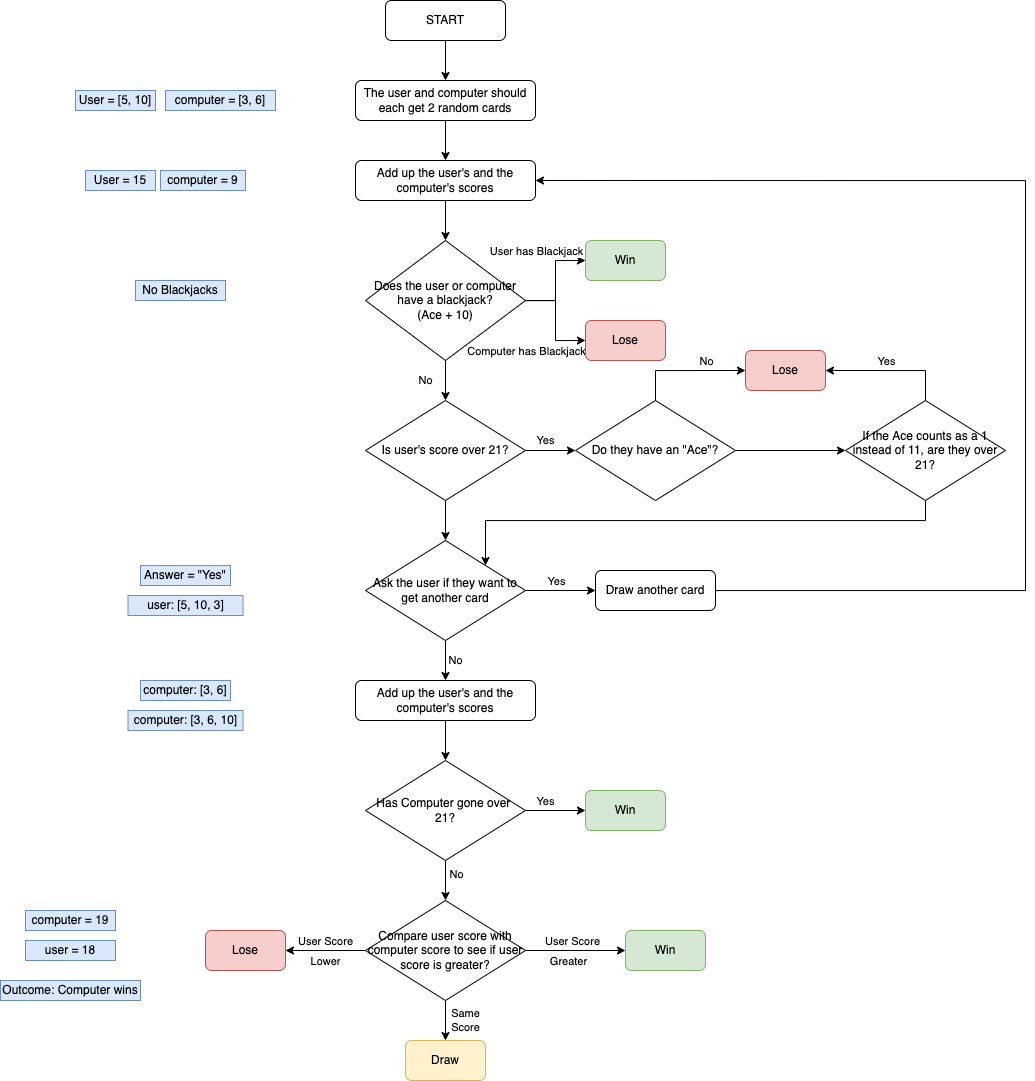

The diagram above was exported from draw.io. Its source (the exported page's mxGraphModel, read from the mxfile embedded in the PNG):
<mxGraphModel dx="1882" dy="767" grid="1" gridSize="10" guides="1" tooltips="1" connect="1" arrows="1" fold="1" page="1" pageScale="1" pageWidth="827" pageHeight="1169" math="0" shadow="0">
  <root>
    <mxCell id="WIyWlLk6GJQsqaUBKTNV-0" />
    <mxCell id="WIyWlLk6GJQsqaUBKTNV-1" parent="WIyWlLk6GJQsqaUBKTNV-0" />
    <mxCell id="8qOE_5TcshxDzKAYMOTX-5" style="edgeStyle=orthogonalEdgeStyle;rounded=0;orthogonalLoop=1;jettySize=auto;html=1;entryX=0.5;entryY=0;entryDx=0;entryDy=0;" edge="1" parent="WIyWlLk6GJQsqaUBKTNV-1" source="WIyWlLk6GJQsqaUBKTNV-3" target="8qOE_5TcshxDzKAYMOTX-0">
      <mxGeometry relative="1" as="geometry" />
    </mxCell>
    <mxCell id="WIyWlLk6GJQsqaUBKTNV-3" value="START" style="rounded=1;whiteSpace=wrap;html=1;fontSize=12;glass=0;strokeWidth=1;shadow=0;" parent="WIyWlLk6GJQsqaUBKTNV-1" vertex="1">
      <mxGeometry x="160" y="20" width="120" height="40" as="geometry" />
    </mxCell>
    <mxCell id="8qOE_5TcshxDzKAYMOTX-6" style="edgeStyle=orthogonalEdgeStyle;rounded=0;orthogonalLoop=1;jettySize=auto;html=1;entryX=0.5;entryY=0;entryDx=0;entryDy=0;" edge="1" parent="WIyWlLk6GJQsqaUBKTNV-1" source="8qOE_5TcshxDzKAYMOTX-0" target="8qOE_5TcshxDzKAYMOTX-1">
      <mxGeometry relative="1" as="geometry" />
    </mxCell>
    <mxCell id="8qOE_5TcshxDzKAYMOTX-0" value="The user and computer should each get 2 random cards" style="rounded=1;whiteSpace=wrap;html=1;fontSize=12;glass=0;strokeWidth=1;shadow=0;" vertex="1" parent="WIyWlLk6GJQsqaUBKTNV-1">
      <mxGeometry x="130" y="100" width="180" height="40" as="geometry" />
    </mxCell>
    <mxCell id="8qOE_5TcshxDzKAYMOTX-7" style="edgeStyle=orthogonalEdgeStyle;rounded=0;orthogonalLoop=1;jettySize=auto;html=1;" edge="1" parent="WIyWlLk6GJQsqaUBKTNV-1" source="8qOE_5TcshxDzKAYMOTX-1" target="8qOE_5TcshxDzKAYMOTX-2">
      <mxGeometry relative="1" as="geometry" />
    </mxCell>
    <mxCell id="8qOE_5TcshxDzKAYMOTX-1" value="Add up the user's and the computer's scores" style="rounded=1;whiteSpace=wrap;html=1;fontSize=12;glass=0;strokeWidth=1;shadow=0;" vertex="1" parent="WIyWlLk6GJQsqaUBKTNV-1">
      <mxGeometry x="130" y="180" width="180" height="40" as="geometry" />
    </mxCell>
    <mxCell id="8qOE_5TcshxDzKAYMOTX-11" value="No" style="edgeStyle=orthogonalEdgeStyle;rounded=0;orthogonalLoop=1;jettySize=auto;html=1;entryX=0.5;entryY=0;entryDx=0;entryDy=0;" edge="1" parent="WIyWlLk6GJQsqaUBKTNV-1" source="8qOE_5TcshxDzKAYMOTX-2" target="8qOE_5TcshxDzKAYMOTX-8">
      <mxGeometry y="-20" relative="1" as="geometry">
        <mxPoint as="offset" />
      </mxGeometry>
    </mxCell>
    <mxCell id="8qOE_5TcshxDzKAYMOTX-12" style="edgeStyle=orthogonalEdgeStyle;rounded=0;orthogonalLoop=1;jettySize=auto;html=1;entryX=0;entryY=0.5;entryDx=0;entryDy=0;" edge="1" parent="WIyWlLk6GJQsqaUBKTNV-1" source="8qOE_5TcshxDzKAYMOTX-2" target="8qOE_5TcshxDzKAYMOTX-3">
      <mxGeometry relative="1" as="geometry" />
    </mxCell>
    <mxCell id="8qOE_5TcshxDzKAYMOTX-13" value="User has Blackjack" style="edgeLabel;html=1;align=center;verticalAlign=middle;resizable=0;points=[];" vertex="1" connectable="0" parent="8qOE_5TcshxDzKAYMOTX-12">
      <mxGeometry x="0.25" y="-1" relative="1" as="geometry">
        <mxPoint x="-21" y="-17" as="offset" />
      </mxGeometry>
    </mxCell>
    <mxCell id="8qOE_5TcshxDzKAYMOTX-14" style="edgeStyle=orthogonalEdgeStyle;rounded=0;orthogonalLoop=1;jettySize=auto;html=1;entryX=0;entryY=0.5;entryDx=0;entryDy=0;" edge="1" parent="WIyWlLk6GJQsqaUBKTNV-1" source="8qOE_5TcshxDzKAYMOTX-2" target="8qOE_5TcshxDzKAYMOTX-4">
      <mxGeometry relative="1" as="geometry" />
    </mxCell>
    <mxCell id="8qOE_5TcshxDzKAYMOTX-15" value="Computer has Blackjack" style="edgeLabel;html=1;align=center;verticalAlign=middle;resizable=0;points=[];" vertex="1" connectable="0" parent="8qOE_5TcshxDzKAYMOTX-14">
      <mxGeometry x="0.48" y="1" relative="1" as="geometry">
        <mxPoint x="-34" y="11" as="offset" />
      </mxGeometry>
    </mxCell>
    <mxCell id="8qOE_5TcshxDzKAYMOTX-2" value="Does the user or computer have a blackjack?&lt;br&gt;(Ace + 10)" style="rhombus;whiteSpace=wrap;html=1;" vertex="1" parent="WIyWlLk6GJQsqaUBKTNV-1">
      <mxGeometry x="140" y="260" width="160" height="120" as="geometry" />
    </mxCell>
    <mxCell id="8qOE_5TcshxDzKAYMOTX-3" value="Win" style="rounded=1;whiteSpace=wrap;html=1;fillColor=#d5e8d4;strokeColor=#82b366;" vertex="1" parent="WIyWlLk6GJQsqaUBKTNV-1">
      <mxGeometry x="360" y="260" width="80" height="40" as="geometry" />
    </mxCell>
    <mxCell id="8qOE_5TcshxDzKAYMOTX-4" value="Lose" style="rounded=1;whiteSpace=wrap;html=1;fillColor=#f8cecc;strokeColor=#b85450;" vertex="1" parent="WIyWlLk6GJQsqaUBKTNV-1">
      <mxGeometry x="360" y="340" width="80" height="40" as="geometry" />
    </mxCell>
    <mxCell id="8qOE_5TcshxDzKAYMOTX-10" value="Yes" style="edgeStyle=orthogonalEdgeStyle;rounded=0;orthogonalLoop=1;jettySize=auto;html=1;entryX=0;entryY=0.5;entryDx=0;entryDy=0;" edge="1" parent="WIyWlLk6GJQsqaUBKTNV-1" source="8qOE_5TcshxDzKAYMOTX-8" target="8qOE_5TcshxDzKAYMOTX-9">
      <mxGeometry x="-0.2" y="10" relative="1" as="geometry">
        <mxPoint as="offset" />
      </mxGeometry>
    </mxCell>
    <mxCell id="8qOE_5TcshxDzKAYMOTX-24" style="edgeStyle=orthogonalEdgeStyle;rounded=0;orthogonalLoop=1;jettySize=auto;html=1;entryX=0.5;entryY=0;entryDx=0;entryDy=0;" edge="1" parent="WIyWlLk6GJQsqaUBKTNV-1" source="8qOE_5TcshxDzKAYMOTX-8" target="8qOE_5TcshxDzKAYMOTX-23">
      <mxGeometry relative="1" as="geometry" />
    </mxCell>
    <mxCell id="8qOE_5TcshxDzKAYMOTX-8" value="Is user's score over 21?" style="rhombus;whiteSpace=wrap;html=1;" vertex="1" parent="WIyWlLk6GJQsqaUBKTNV-1">
      <mxGeometry x="140" y="420" width="160" height="100" as="geometry" />
    </mxCell>
    <mxCell id="8qOE_5TcshxDzKAYMOTX-18" style="edgeStyle=orthogonalEdgeStyle;rounded=0;orthogonalLoop=1;jettySize=auto;html=1;entryX=0;entryY=0.5;entryDx=0;entryDy=0;" edge="1" parent="WIyWlLk6GJQsqaUBKTNV-1" source="8qOE_5TcshxDzKAYMOTX-9" target="8qOE_5TcshxDzKAYMOTX-17">
      <mxGeometry relative="1" as="geometry" />
    </mxCell>
    <mxCell id="8qOE_5TcshxDzKAYMOTX-19" style="edgeStyle=orthogonalEdgeStyle;rounded=0;orthogonalLoop=1;jettySize=auto;html=1;entryX=0;entryY=0.5;entryDx=0;entryDy=0;" edge="1" parent="WIyWlLk6GJQsqaUBKTNV-1" source="8qOE_5TcshxDzKAYMOTX-9" target="8qOE_5TcshxDzKAYMOTX-16">
      <mxGeometry relative="1" as="geometry">
        <Array as="points">
          <mxPoint x="430" y="390" />
        </Array>
      </mxGeometry>
    </mxCell>
    <mxCell id="8qOE_5TcshxDzKAYMOTX-20" value="No" style="edgeLabel;html=1;align=center;verticalAlign=middle;resizable=0;points=[];" vertex="1" connectable="0" parent="8qOE_5TcshxDzKAYMOTX-19">
      <mxGeometry x="-0.05" y="2" relative="1" as="geometry">
        <mxPoint x="23" y="-8" as="offset" />
      </mxGeometry>
    </mxCell>
    <mxCell id="8qOE_5TcshxDzKAYMOTX-9" value="Do they have an &quot;Ace&quot;?" style="rhombus;whiteSpace=wrap;html=1;" vertex="1" parent="WIyWlLk6GJQsqaUBKTNV-1">
      <mxGeometry x="350" y="420" width="160" height="100" as="geometry" />
    </mxCell>
    <mxCell id="8qOE_5TcshxDzKAYMOTX-16" value="Lose" style="rounded=1;whiteSpace=wrap;html=1;fillColor=#f8cecc;strokeColor=#b85450;" vertex="1" parent="WIyWlLk6GJQsqaUBKTNV-1">
      <mxGeometry x="520" y="370" width="80" height="40" as="geometry" />
    </mxCell>
    <mxCell id="8qOE_5TcshxDzKAYMOTX-21" style="edgeStyle=orthogonalEdgeStyle;rounded=0;orthogonalLoop=1;jettySize=auto;html=1;entryX=1;entryY=0.5;entryDx=0;entryDy=0;" edge="1" parent="WIyWlLk6GJQsqaUBKTNV-1" source="8qOE_5TcshxDzKAYMOTX-17" target="8qOE_5TcshxDzKAYMOTX-16">
      <mxGeometry relative="1" as="geometry">
        <Array as="points">
          <mxPoint x="700" y="390" />
        </Array>
      </mxGeometry>
    </mxCell>
    <mxCell id="8qOE_5TcshxDzKAYMOTX-22" value="Yes" style="edgeLabel;html=1;align=center;verticalAlign=middle;resizable=0;points=[];" vertex="1" connectable="0" parent="8qOE_5TcshxDzKAYMOTX-21">
      <mxGeometry x="0.3231" y="-1" relative="1" as="geometry">
        <mxPoint x="16" y="-9" as="offset" />
      </mxGeometry>
    </mxCell>
    <mxCell id="8qOE_5TcshxDzKAYMOTX-25" style="edgeStyle=orthogonalEdgeStyle;rounded=0;orthogonalLoop=1;jettySize=auto;html=1;entryX=1;entryY=0;entryDx=0;entryDy=0;" edge="1" parent="WIyWlLk6GJQsqaUBKTNV-1" source="8qOE_5TcshxDzKAYMOTX-17" target="8qOE_5TcshxDzKAYMOTX-23">
      <mxGeometry relative="1" as="geometry">
        <Array as="points">
          <mxPoint x="700" y="540" />
          <mxPoint x="260" y="540" />
        </Array>
      </mxGeometry>
    </mxCell>
    <mxCell id="8qOE_5TcshxDzKAYMOTX-17" value="If the Ace counts as a 1 instead of 11, are they over 21?" style="rhombus;whiteSpace=wrap;html=1;" vertex="1" parent="WIyWlLk6GJQsqaUBKTNV-1">
      <mxGeometry x="620" y="420" width="160" height="100" as="geometry" />
    </mxCell>
    <mxCell id="8qOE_5TcshxDzKAYMOTX-27" style="edgeStyle=orthogonalEdgeStyle;rounded=0;orthogonalLoop=1;jettySize=auto;html=1;entryX=0;entryY=0.5;entryDx=0;entryDy=0;" edge="1" parent="WIyWlLk6GJQsqaUBKTNV-1" source="8qOE_5TcshxDzKAYMOTX-23" target="8qOE_5TcshxDzKAYMOTX-26">
      <mxGeometry relative="1" as="geometry" />
    </mxCell>
    <mxCell id="8qOE_5TcshxDzKAYMOTX-28" value="Yes" style="edgeLabel;html=1;align=center;verticalAlign=middle;resizable=0;points=[];" vertex="1" connectable="0" parent="8qOE_5TcshxDzKAYMOTX-27">
      <mxGeometry x="0.0571" y="1" relative="1" as="geometry">
        <mxPoint x="-7" y="-9" as="offset" />
      </mxGeometry>
    </mxCell>
    <mxCell id="8qOE_5TcshxDzKAYMOTX-32" value="No" style="edgeStyle=orthogonalEdgeStyle;rounded=0;orthogonalLoop=1;jettySize=auto;html=1;entryX=0.5;entryY=0;entryDx=0;entryDy=0;" edge="1" parent="WIyWlLk6GJQsqaUBKTNV-1" source="8qOE_5TcshxDzKAYMOTX-23" target="8qOE_5TcshxDzKAYMOTX-31">
      <mxGeometry y="10" relative="1" as="geometry">
        <mxPoint as="offset" />
      </mxGeometry>
    </mxCell>
    <mxCell id="8qOE_5TcshxDzKAYMOTX-23" value="Ask the user if they want to get another card" style="rhombus;whiteSpace=wrap;html=1;" vertex="1" parent="WIyWlLk6GJQsqaUBKTNV-1">
      <mxGeometry x="140" y="560" width="160" height="100" as="geometry" />
    </mxCell>
    <mxCell id="8qOE_5TcshxDzKAYMOTX-29" style="edgeStyle=orthogonalEdgeStyle;rounded=0;orthogonalLoop=1;jettySize=auto;html=1;entryX=1;entryY=0.5;entryDx=0;entryDy=0;" edge="1" parent="WIyWlLk6GJQsqaUBKTNV-1" source="8qOE_5TcshxDzKAYMOTX-26" target="8qOE_5TcshxDzKAYMOTX-1">
      <mxGeometry relative="1" as="geometry">
        <Array as="points">
          <mxPoint x="800" y="610" />
          <mxPoint x="800" y="200" />
        </Array>
      </mxGeometry>
    </mxCell>
    <mxCell id="8qOE_5TcshxDzKAYMOTX-26" value="Draw another card" style="rounded=1;whiteSpace=wrap;html=1;fontSize=12;glass=0;strokeWidth=1;shadow=0;" vertex="1" parent="WIyWlLk6GJQsqaUBKTNV-1">
      <mxGeometry x="370" y="590" width="120" height="40" as="geometry" />
    </mxCell>
    <mxCell id="8qOE_5TcshxDzKAYMOTX-35" style="edgeStyle=orthogonalEdgeStyle;rounded=0;orthogonalLoop=1;jettySize=auto;html=1;entryX=0.5;entryY=0;entryDx=0;entryDy=0;" edge="1" parent="WIyWlLk6GJQsqaUBKTNV-1" source="8qOE_5TcshxDzKAYMOTX-31" target="8qOE_5TcshxDzKAYMOTX-34">
      <mxGeometry relative="1" as="geometry" />
    </mxCell>
    <mxCell id="8qOE_5TcshxDzKAYMOTX-31" value="Add up the user's and the computer's scores" style="rounded=1;whiteSpace=wrap;html=1;fontSize=12;glass=0;strokeWidth=1;shadow=0;" vertex="1" parent="WIyWlLk6GJQsqaUBKTNV-1">
      <mxGeometry x="130" y="700" width="180" height="40" as="geometry" />
    </mxCell>
    <mxCell id="8qOE_5TcshxDzKAYMOTX-37" style="edgeStyle=orthogonalEdgeStyle;rounded=0;orthogonalLoop=1;jettySize=auto;html=1;entryX=0;entryY=0.5;entryDx=0;entryDy=0;" edge="1" parent="WIyWlLk6GJQsqaUBKTNV-1" source="8qOE_5TcshxDzKAYMOTX-34" target="8qOE_5TcshxDzKAYMOTX-36">
      <mxGeometry relative="1" as="geometry" />
    </mxCell>
    <mxCell id="8qOE_5TcshxDzKAYMOTX-38" value="Yes" style="edgeLabel;html=1;align=center;verticalAlign=middle;resizable=0;points=[];" vertex="1" connectable="0" parent="8qOE_5TcshxDzKAYMOTX-37">
      <mxGeometry x="-0.3615" y="3" relative="1" as="geometry">
        <mxPoint x="1" y="-7" as="offset" />
      </mxGeometry>
    </mxCell>
    <mxCell id="8qOE_5TcshxDzKAYMOTX-48" style="edgeStyle=orthogonalEdgeStyle;rounded=0;orthogonalLoop=1;jettySize=auto;html=1;entryX=0.5;entryY=0;entryDx=0;entryDy=0;" edge="1" parent="WIyWlLk6GJQsqaUBKTNV-1" source="8qOE_5TcshxDzKAYMOTX-34" target="8qOE_5TcshxDzKAYMOTX-39">
      <mxGeometry relative="1" as="geometry" />
    </mxCell>
    <mxCell id="8qOE_5TcshxDzKAYMOTX-49" value="No" style="edgeLabel;html=1;align=center;verticalAlign=middle;resizable=0;points=[];" vertex="1" connectable="0" parent="8qOE_5TcshxDzKAYMOTX-48">
      <mxGeometry x="-0.3115" y="-1" relative="1" as="geometry">
        <mxPoint x="11" as="offset" />
      </mxGeometry>
    </mxCell>
    <mxCell id="8qOE_5TcshxDzKAYMOTX-34" value="Has Computer gone over &lt;br&gt;21?" style="rhombus;whiteSpace=wrap;html=1;" vertex="1" parent="WIyWlLk6GJQsqaUBKTNV-1">
      <mxGeometry x="140" y="780" width="160" height="100" as="geometry" />
    </mxCell>
    <mxCell id="8qOE_5TcshxDzKAYMOTX-36" value="Win" style="rounded=1;whiteSpace=wrap;html=1;fillColor=#d5e8d4;strokeColor=#82b366;" vertex="1" parent="WIyWlLk6GJQsqaUBKTNV-1">
      <mxGeometry x="360" y="810" width="80" height="40" as="geometry" />
    </mxCell>
    <mxCell id="8qOE_5TcshxDzKAYMOTX-41" style="edgeStyle=orthogonalEdgeStyle;rounded=0;orthogonalLoop=1;jettySize=auto;html=1;entryX=0;entryY=0.5;entryDx=0;entryDy=0;" edge="1" parent="WIyWlLk6GJQsqaUBKTNV-1" source="8qOE_5TcshxDzKAYMOTX-39" target="8qOE_5TcshxDzKAYMOTX-40">
      <mxGeometry relative="1" as="geometry" />
    </mxCell>
    <mxCell id="8qOE_5TcshxDzKAYMOTX-42" value="User Score" style="edgeLabel;html=1;align=center;verticalAlign=middle;resizable=0;points=[];" vertex="1" connectable="0" parent="8qOE_5TcshxDzKAYMOTX-41">
      <mxGeometry x="-0.06" y="1" relative="1" as="geometry">
        <mxPoint y="-9" as="offset" />
      </mxGeometry>
    </mxCell>
    <mxCell id="8qOE_5TcshxDzKAYMOTX-43" value="Greater" style="edgeLabel;html=1;align=center;verticalAlign=middle;resizable=0;points=[];" vertex="1" connectable="0" parent="8qOE_5TcshxDzKAYMOTX-41">
      <mxGeometry x="-0.154" relative="1" as="geometry">
        <mxPoint y="10" as="offset" />
      </mxGeometry>
    </mxCell>
    <mxCell id="8qOE_5TcshxDzKAYMOTX-46" value="User Score" style="edgeLabel;html=1;align=center;verticalAlign=middle;resizable=0;points=[];" vertex="1" connectable="0" parent="8qOE_5TcshxDzKAYMOTX-41">
      <mxGeometry x="-0.06" y="1" relative="1" as="geometry">
        <mxPoint x="-247" y="-9" as="offset" />
      </mxGeometry>
    </mxCell>
    <mxCell id="8qOE_5TcshxDzKAYMOTX-47" value="Lower" style="edgeLabel;html=1;align=center;verticalAlign=middle;resizable=0;points=[];" vertex="1" connectable="0" parent="8qOE_5TcshxDzKAYMOTX-41">
      <mxGeometry x="-0.06" y="1" relative="1" as="geometry">
        <mxPoint x="-247" y="11" as="offset" />
      </mxGeometry>
    </mxCell>
    <mxCell id="8qOE_5TcshxDzKAYMOTX-45" style="edgeStyle=orthogonalEdgeStyle;rounded=0;orthogonalLoop=1;jettySize=auto;html=1;entryX=1;entryY=0.5;entryDx=0;entryDy=0;" edge="1" parent="WIyWlLk6GJQsqaUBKTNV-1" source="8qOE_5TcshxDzKAYMOTX-39" target="8qOE_5TcshxDzKAYMOTX-44">
      <mxGeometry relative="1" as="geometry">
        <Array as="points">
          <mxPoint x="140" y="970" />
          <mxPoint x="140" y="970" />
        </Array>
      </mxGeometry>
    </mxCell>
    <mxCell id="8qOE_5TcshxDzKAYMOTX-51" value="Same&lt;br&gt;Score" style="edgeStyle=orthogonalEdgeStyle;rounded=0;orthogonalLoop=1;jettySize=auto;html=1;" edge="1" parent="WIyWlLk6GJQsqaUBKTNV-1" source="8qOE_5TcshxDzKAYMOTX-39" target="8qOE_5TcshxDzKAYMOTX-50">
      <mxGeometry y="20" relative="1" as="geometry">
        <mxPoint as="offset" />
      </mxGeometry>
    </mxCell>
    <mxCell id="8qOE_5TcshxDzKAYMOTX-39" value="Compare user score with computer score to see if user score is greater?" style="rhombus;whiteSpace=wrap;html=1;" vertex="1" parent="WIyWlLk6GJQsqaUBKTNV-1">
      <mxGeometry x="140" y="920" width="160" height="100" as="geometry" />
    </mxCell>
    <mxCell id="8qOE_5TcshxDzKAYMOTX-40" value="Win" style="rounded=1;whiteSpace=wrap;html=1;fillColor=#d5e8d4;strokeColor=#82b366;" vertex="1" parent="WIyWlLk6GJQsqaUBKTNV-1">
      <mxGeometry x="400" y="950" width="80" height="40" as="geometry" />
    </mxCell>
    <mxCell id="8qOE_5TcshxDzKAYMOTX-44" value="Lose" style="rounded=1;whiteSpace=wrap;html=1;fillColor=#f8cecc;strokeColor=#b85450;" vertex="1" parent="WIyWlLk6GJQsqaUBKTNV-1">
      <mxGeometry x="-20" y="950" width="80" height="40" as="geometry" />
    </mxCell>
    <mxCell id="8qOE_5TcshxDzKAYMOTX-50" value="Draw" style="rounded=1;whiteSpace=wrap;html=1;fillColor=#fff2cc;strokeColor=#d6b656;" vertex="1" parent="WIyWlLk6GJQsqaUBKTNV-1">
      <mxGeometry x="180" y="1060" width="80" height="40" as="geometry" />
    </mxCell>
    <mxCell id="8qOE_5TcshxDzKAYMOTX-52" value="computer = 19" style="rounded=0;whiteSpace=wrap;html=1;fillColor=#dae8fc;strokeColor=#6c8ebf;" vertex="1" parent="WIyWlLk6GJQsqaUBKTNV-1">
      <mxGeometry x="-200" y="930" width="90" height="20" as="geometry" />
    </mxCell>
    <mxCell id="8qOE_5TcshxDzKAYMOTX-53" value="user = 18" style="rounded=0;whiteSpace=wrap;html=1;fillColor=#dae8fc;strokeColor=#6c8ebf;" vertex="1" parent="WIyWlLk6GJQsqaUBKTNV-1">
      <mxGeometry x="-200" y="960" width="90" height="20" as="geometry" />
    </mxCell>
    <mxCell id="8qOE_5TcshxDzKAYMOTX-54" value="Outcome: Computer wins" style="rounded=0;whiteSpace=wrap;html=1;fillColor=#dae8fc;strokeColor=#6c8ebf;" vertex="1" parent="WIyWlLk6GJQsqaUBKTNV-1">
      <mxGeometry x="-225" y="1000" width="140" height="20" as="geometry" />
    </mxCell>
    <mxCell id="8qOE_5TcshxDzKAYMOTX-55" value="computer: [3, 6]" style="rounded=0;whiteSpace=wrap;html=1;fillColor=#dae8fc;strokeColor=#6c8ebf;" vertex="1" parent="WIyWlLk6GJQsqaUBKTNV-1">
      <mxGeometry x="-85" y="700" width="90" height="20" as="geometry" />
    </mxCell>
    <mxCell id="8qOE_5TcshxDzKAYMOTX-56" value="computer: [3, 6, 10]" style="rounded=0;whiteSpace=wrap;html=1;fillColor=#dae8fc;strokeColor=#6c8ebf;" vertex="1" parent="WIyWlLk6GJQsqaUBKTNV-1">
      <mxGeometry x="-97.5" y="730" width="115" height="20" as="geometry" />
    </mxCell>
    <mxCell id="8qOE_5TcshxDzKAYMOTX-57" value="Answer = &quot;Yes&quot;" style="rounded=0;whiteSpace=wrap;html=1;fillColor=#dae8fc;strokeColor=#6c8ebf;" vertex="1" parent="WIyWlLk6GJQsqaUBKTNV-1">
      <mxGeometry x="-85" y="585" width="90" height="20" as="geometry" />
    </mxCell>
    <mxCell id="8qOE_5TcshxDzKAYMOTX-58" value="user: [5, 10, 3]" style="rounded=0;whiteSpace=wrap;html=1;fillColor=#dae8fc;strokeColor=#6c8ebf;" vertex="1" parent="WIyWlLk6GJQsqaUBKTNV-1">
      <mxGeometry x="-97.5" y="615" width="115" height="20" as="geometry" />
    </mxCell>
    <mxCell id="8qOE_5TcshxDzKAYMOTX-59" value="No Blackjacks" style="rounded=0;whiteSpace=wrap;html=1;fillColor=#dae8fc;strokeColor=#6c8ebf;" vertex="1" parent="WIyWlLk6GJQsqaUBKTNV-1">
      <mxGeometry x="-90" y="300" width="90" height="20" as="geometry" />
    </mxCell>
    <mxCell id="8qOE_5TcshxDzKAYMOTX-60" value="User = 15" style="rounded=0;whiteSpace=wrap;html=1;fillColor=#dae8fc;strokeColor=#6c8ebf;" vertex="1" parent="WIyWlLk6GJQsqaUBKTNV-1">
      <mxGeometry x="-140" y="190" width="70" height="20" as="geometry" />
    </mxCell>
    <mxCell id="8qOE_5TcshxDzKAYMOTX-61" value="computer = 9" style="rounded=0;whiteSpace=wrap;html=1;fillColor=#dae8fc;strokeColor=#6c8ebf;" vertex="1" parent="WIyWlLk6GJQsqaUBKTNV-1">
      <mxGeometry x="-65" y="190" width="85" height="20" as="geometry" />
    </mxCell>
    <mxCell id="8qOE_5TcshxDzKAYMOTX-62" value="User = [5, 10]" style="rounded=0;whiteSpace=wrap;html=1;fillColor=#dae8fc;strokeColor=#6c8ebf;" vertex="1" parent="WIyWlLk6GJQsqaUBKTNV-1">
      <mxGeometry x="-150" y="110" width="80" height="20" as="geometry" />
    </mxCell>
    <mxCell id="8qOE_5TcshxDzKAYMOTX-63" value="computer = [3, 6]" style="rounded=0;whiteSpace=wrap;html=1;fillColor=#dae8fc;strokeColor=#6c8ebf;" vertex="1" parent="WIyWlLk6GJQsqaUBKTNV-1">
      <mxGeometry x="-60" y="110" width="110" height="20" as="geometry" />
    </mxCell>
  </root>
</mxGraphModel>